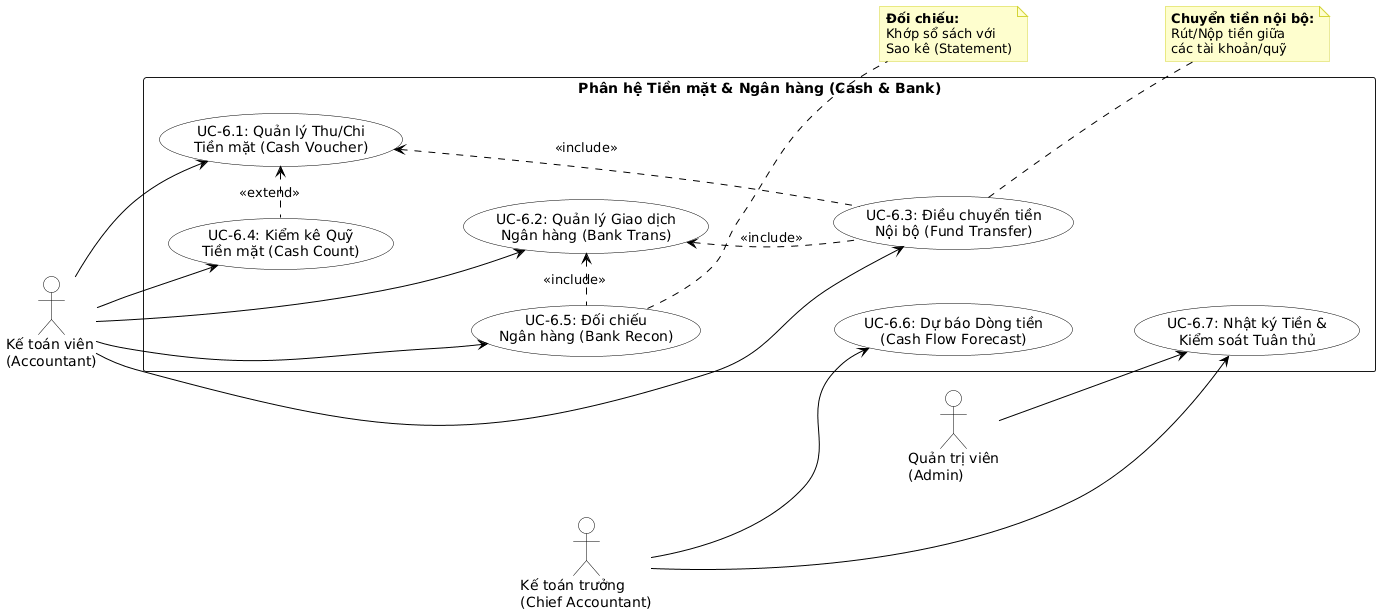

The diagram above was rendered by PlantUML. Its source (embedded in the PNG):
@startuml
left to right direction
skinparam packageStyle rectangle
skinparam shadowing false

' --- Cấu hình giao diện ---
skinparam usecase {
    BackgroundColor White
    BorderColor Black
    ArrowColor Black
}
skinparam actor {
    BackgroundColor White
    BorderColor Black
}
skinparam note {
    BackgroundColor #FEFECE
    BorderColor #D4D437
}

' --- ACTORS ---
actor "Kế toán viên\n(Accountant)" as Acc
actor "Kế toán trưởng\n(Chief Accountant)" as Chief
actor "Quản trị viên\n(Admin)" as Admin

' --- SYSTEM BOUNDARY ---
rectangle "Phân hệ Tiền mặt & Ngân hàng (Cash & Bank)" {

    ' --- CỘT TRÁI: NGHIỆP VỤ GIAO DỊCH (Operations) ---
    usecase "UC-6.1: Quản lý Thu/Chi\nTiền mặt (Cash Voucher)" as UC_CashOps
    usecase "UC-6.2: Quản lý Giao dịch\nNgân hàng (Bank Trans)" as UC_BankOps
    usecase "UC-6.3: Điều chuyển tiền\nNội bộ (Fund Transfer)" as UC_Transfer

    ' --- CỘT PHẢI: KIỂM SOÁT & ĐỐI CHIẾU (Control) ---
    usecase "UC-6.4: Kiểm kê Quỹ\nTiền mặt (Cash Count)" as UC_CashCount
    usecase "UC-6.5: Đối chiếu\nNgân hàng (Bank Recon)" as UC_BankRecon
    usecase "UC-6.6: Dự báo Dòng tiền\n(Cash Flow Forecast)" as UC_Forecast
    usecase "UC-6.7: Nhật ký Tiền &\nKiểm soát Tuân thủ" as UC_Audit

    ' --- LAYOUT HIDDEN: Kỹ thuật ép thẳng hàng ---
    
    ' 1. Ép Cột Trái thẳng hàng
    UC_CashOps -[hidden]down- UC_BankOps
    UC_BankOps -[hidden]down- UC_Transfer

    ' 2. Ép Cột Phải thẳng hàng
    UC_CashCount -[hidden]down- UC_BankRecon
    UC_BankRecon -[hidden]down- UC_Forecast
    UC_Forecast -[hidden]down- UC_Audit

    ' 3. Tách 2 cột ra xa nhau
    UC_CashOps -[hidden]right- UC_CashCount
    UC_Transfer -[hidden]right- UC_Forecast
}

' --- QUAN HỆ VỚI ACTOR ---

' 1. Kế toán viên (Accountant) - Làm hầu hết các việc theo Epic 6
Acc --> UC_CashOps
Acc --> UC_BankOps
Acc --> UC_Transfer
Acc --> UC_CashCount
Acc --> UC_BankRecon

' 2. Kế toán trưởng (Chief Accountant) - Xem báo cáo và Dự báo
Chief --> UC_Forecast
Chief --> UC_Audit
' (Có thể xem báo cáo của các phần khác nhưng Actor KTV đã bao trùm)

' 3. Admin - Audit
Admin --> UC_Audit

' --- QUAN HỆ INCLUDE & EXTEND ---

' 1. Include: Điều chuyển tiền tác động cả Tiền mặt & Ngân hàng
UC_Transfer .up.> UC_CashOps : <<include>>
UC_Transfer .up.> UC_BankOps : <<include>>

' 2. Include: Đối chiếu cần dữ liệu sổ cái Ngân hàng
UC_BankRecon .left.> UC_BankOps : <<include>>

' 3. Extend: Kiểm kê quỹ mở rộng cho quản lý tiền mặt
UC_CashCount .left.> UC_CashOps : <<extend>>

' --- NOTES ---
note right of UC_Transfer
  <b>Chuyển tiền nội bộ:</b>
  Rút/Nộp tiền giữa
  các tài khoản/quỹ
end note

note right of UC_BankRecon
  <b>Đối chiếu:</b>
  Khớp sổ sách với
  Sao kê (Statement)
end note
@enduml